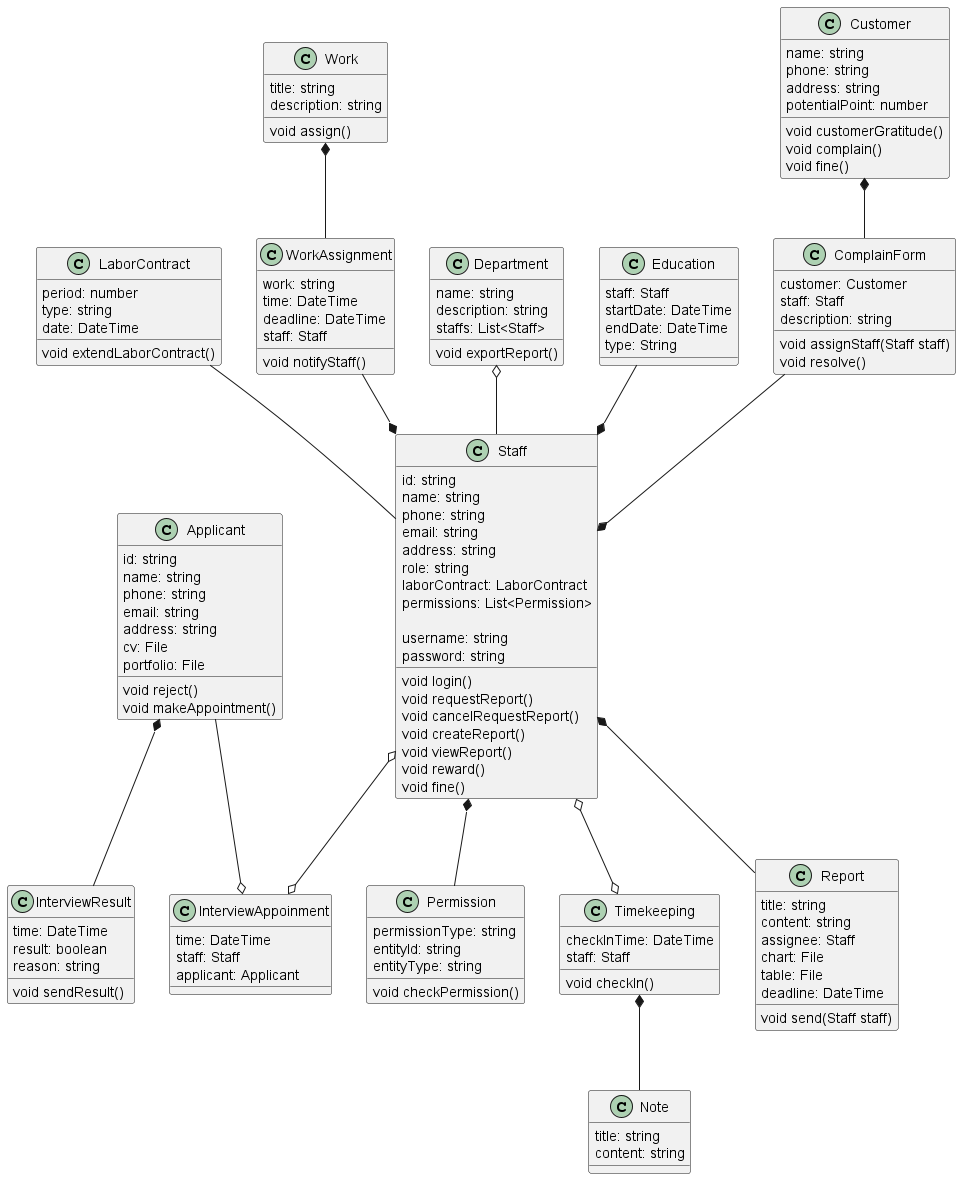

The diagram above was rendered by PlantUML. Its source (embedded in the PNG):
@startuml "Class diagram"

class Staff {
    id: string
    name: string
    phone: string
    email: string
    address: string
    role: string
    laborContract: LaborContract
    permissions: List<Permission>

    username: string
    password: string

    void login()
    void requestReport()
    void cancelRequestReport()
    void createReport()
    void viewReport()
    void reward()
    void fine()
}

class LaborContract {
    period: number
    type: string
    date: DateTime

    void extendLaborContract()
}

class Permission {
    permissionType: string
    entityId: string
    entityType: string

    void checkPermission()
}

class Timekeeping {
    checkInTime: DateTime
    staff: Staff

    void checkIn()
}

class Work {
    title: string
    description: string

    void assign()
}

class WorkAssignment {
    work: string
    time: DateTime
    deadline: DateTime
    staff: Staff

    void notifyStaff()
}

class Note {
    title: string
    content: string
}

class Applicant {
    id: string
    name: string
    phone: string
    email: string
    address: string
    cv: File
    portfolio: File

    void reject()
    void makeAppointment()
}

class InterviewResult {
    time: DateTime
    result: boolean
    reason: string

    void sendResult()
}

class InterviewAppoinment {
    time: DateTime
    staff: Staff
    applicant: Applicant
}

class Department {
    name: string
    description: string
    staffs: List<Staff>

    void exportReport()
}

class Education {
    staff: Staff
    startDate: DateTime
    endDate: DateTime
    type: String
}

class Customer {
    name: string
    phone: string
    address: string
    potentialPoint: number

    void customerGratitude()
    void complain()
    void fine()
}

class ComplainForm {
    customer: Customer
    staff: Staff
    description: string

    void assignStaff(Staff staff)
    void resolve()
}

class Report {
    title: string
    content: string
    assignee: Staff
    chart: File
    table: File
    deadline: DateTime

    void send(Staff staff)
}

Staff *-- Permission
Staff o--o Timekeeping
Timekeeping *-- Note
Applicant *-- InterviewResult
Applicant --o InterviewAppoinment
Staff o--o InterviewAppoinment
Department o-- Staff
WorkAssignment --* Staff
Work *-- WorkAssignment
LaborContract -- Staff
Education --* Staff
Customer *-- ComplainForm
ComplainForm --* Staff
Staff *-- Report


@enduml